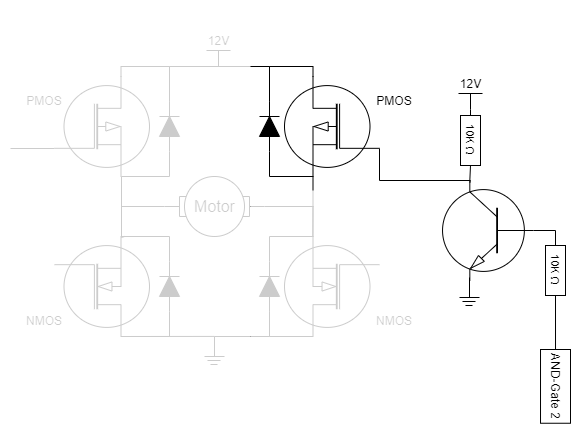

The diagram above was exported from draw.io. Its source (the exported page's mxGraphModel, read from the mxfile embedded in the PNG):
<mxGraphModel dx="1050" dy="638" grid="1" gridSize="10" guides="1" tooltips="1" connect="1" arrows="1" fold="1" page="1" pageScale="1" pageWidth="850" pageHeight="1100" math="0" shadow="0">
  <root>
    <mxCell id="0" />
    <mxCell id="1" parent="0" />
    <mxCell id="2" style="edgeStyle=orthogonalEdgeStyle;shape=connector;rounded=0;jumpStyle=arc;orthogonalLoop=1;jettySize=auto;html=1;exitX=0;exitY=0.5;exitDx=0;exitDy=0;exitPerimeter=0;entryX=0;entryY=0.5;entryDx=0;entryDy=0;strokeColor=default;align=center;verticalAlign=middle;fontFamily=Helvetica;fontSize=11;fontColor=default;labelBackgroundColor=default;startFill=0;endArrow=none;" edge="1" source="3" target="45" parent="1">
      <mxGeometry relative="1" as="geometry" />
    </mxCell>
    <mxCell id="3" value="" style="verticalLabelPosition=bottom;shadow=0;dashed=0;align=center;html=1;verticalAlign=top;shape=mxgraph.electrical.transistors.npn_transistor_1;fontFamily=Helvetica;fontSize=11;fontColor=default;labelBackgroundColor=default;flipH=1;" vertex="1" parent="1">
      <mxGeometry x="1340" y="360" width="95" height="100" as="geometry" />
    </mxCell>
    <mxCell id="4" value="12V" style="verticalLabelPosition=top;verticalAlign=bottom;shape=mxgraph.electrical.signal_sources.vdd;shadow=0;dashed=0;align=center;strokeWidth=1;fontSize=12;html=1;flipV=1;fontFamily=Helvetica;fontColor=default;labelBackgroundColor=default;" vertex="1" parent="1">
      <mxGeometry x="1358" y="273" width="24" height="16" as="geometry" />
    </mxCell>
    <mxCell id="5" value="" style="group;strokeWidth=2;" vertex="1" connectable="0" parent="1">
      <mxGeometry x="1359" y="457" width="20" height="28" as="geometry" />
    </mxCell>
    <mxCell id="6" value="" style="endArrow=none;html=1;rounded=0;strokeColor=default;align=center;verticalAlign=middle;fontFamily=Helvetica;fontSize=11;fontColor=default;labelBackgroundColor=default;jumpStyle=arc;" edge="1" parent="5">
      <mxGeometry width="50" height="50" relative="1" as="geometry">
        <mxPoint x="10" as="sourcePoint" />
        <mxPoint x="10" y="20" as="targetPoint" />
      </mxGeometry>
    </mxCell>
    <mxCell id="7" value="" style="endArrow=none;html=1;rounded=0;strokeColor=default;align=center;verticalAlign=middle;fontFamily=Helvetica;fontSize=11;fontColor=default;labelBackgroundColor=default;jumpStyle=arc;" edge="1" parent="5">
      <mxGeometry width="50" height="50" relative="1" as="geometry">
        <mxPoint x="20" y="20" as="sourcePoint" />
        <mxPoint y="20" as="targetPoint" />
      </mxGeometry>
    </mxCell>
    <mxCell id="8" value="" style="endArrow=none;html=1;rounded=0;strokeColor=default;align=center;verticalAlign=middle;fontFamily=Helvetica;fontSize=11;fontColor=default;labelBackgroundColor=default;jumpStyle=arc;" edge="1" parent="5">
      <mxGeometry width="50" height="50" relative="1" as="geometry">
        <mxPoint x="16" y="24" as="sourcePoint" />
        <mxPoint x="3" y="24" as="targetPoint" />
      </mxGeometry>
    </mxCell>
    <mxCell id="9" value="" style="endArrow=none;html=1;rounded=0;strokeColor=default;align=center;verticalAlign=middle;fontFamily=Helvetica;fontSize=11;fontColor=default;labelBackgroundColor=default;jumpStyle=arc;" edge="1" parent="5">
      <mxGeometry width="50" height="50" relative="1" as="geometry">
        <mxPoint x="13" y="28" as="sourcePoint" />
        <mxPoint x="6" y="28" as="targetPoint" />
      </mxGeometry>
    </mxCell>
    <mxCell id="10" value="" style="verticalLabelPosition=bottom;shadow=0;dashed=0;align=center;html=1;verticalAlign=top;shape=mxgraph.electrical.mosfets1.n-channel_mosfet_1;rotation=-180;" vertex="1" parent="1">
      <mxGeometry x="1184" y="416" width="95" height="100" as="geometry" />
    </mxCell>
    <mxCell id="11" value="" style="verticalLabelPosition=bottom;shadow=0;dashed=0;align=center;html=1;verticalAlign=top;shape=mxgraph.electrical.mosfets1.p-channel_mosfet_1;" vertex="1" parent="1">
      <mxGeometry x="954" y="256" width="95" height="100" as="geometry" />
    </mxCell>
    <mxCell id="12" style="edgeStyle=orthogonalEdgeStyle;shape=connector;rounded=0;jumpStyle=arc;orthogonalLoop=1;jettySize=auto;html=1;exitX=0.7;exitY=0;exitDx=0;exitDy=0;exitPerimeter=0;strokeColor=default;align=center;verticalAlign=middle;fontFamily=Helvetica;fontSize=11;fontColor=default;labelBackgroundColor=default;startFill=0;endArrow=none;" edge="1" source="13" parent="1">
      <mxGeometry relative="1" as="geometry">
        <mxPoint x="1114" y="515.9069767441861" as="targetPoint" />
        <Array as="points">
          <mxPoint x="1054" y="516" />
          <mxPoint x="1054" y="516" />
        </Array>
      </mxGeometry>
    </mxCell>
    <mxCell id="13" value="" style="verticalLabelPosition=bottom;shadow=0;dashed=0;align=center;html=1;verticalAlign=top;shape=mxgraph.electrical.mosfets1.n-channel_mosfet_1;rotation=0;direction=west;flipH=1;" vertex="1" parent="1">
      <mxGeometry x="954" y="416" width="95" height="100" as="geometry" />
    </mxCell>
    <mxCell id="14" style="edgeStyle=orthogonalEdgeStyle;shape=connector;rounded=0;orthogonalLoop=1;jettySize=auto;html=1;exitX=0.7;exitY=1;exitDx=0;exitDy=0;exitPerimeter=0;strokeColor=default;align=center;verticalAlign=middle;fontFamily=Helvetica;fontSize=11;fontColor=default;labelBackgroundColor=default;startFill=0;endArrow=none;" edge="1" source="15" parent="1">
      <mxGeometry relative="1" as="geometry">
        <mxPoint x="1212.2857142857142" y="416" as="targetPoint" />
      </mxGeometry>
    </mxCell>
    <mxCell id="15" value="" style="verticalLabelPosition=bottom;shadow=0;dashed=0;align=center;html=1;verticalAlign=top;shape=mxgraph.electrical.mosfets1.p-channel_mosfet_1;direction=west;rotation=-180;flipH=1;" vertex="1" parent="1">
      <mxGeometry x="1184" y="256" width="95" height="100" as="geometry" />
    </mxCell>
    <mxCell id="16" value="PMOS" style="text;html=1;align=center;verticalAlign=middle;whiteSpace=wrap;rounded=0;" vertex="1" parent="1">
      <mxGeometry x="914" y="266" width="60" height="30" as="geometry" />
    </mxCell>
    <mxCell id="17" value="PMOS" style="text;html=1;align=center;verticalAlign=middle;whiteSpace=wrap;rounded=0;" vertex="1" parent="1">
      <mxGeometry x="1264" y="266" width="60" height="30" as="geometry" />
    </mxCell>
    <mxCell id="18" value="NMOS" style="text;html=1;align=center;verticalAlign=middle;whiteSpace=wrap;rounded=0;" vertex="1" parent="1">
      <mxGeometry x="914" y="486" width="60" height="30" as="geometry" />
    </mxCell>
    <mxCell id="19" value="NMOS" style="text;html=1;align=center;verticalAlign=middle;whiteSpace=wrap;rounded=0;" vertex="1" parent="1">
      <mxGeometry x="1264" y="486" width="60" height="30" as="geometry" />
    </mxCell>
    <mxCell id="20" value="" style="pointerEvents=1;fillColor=strokeColor;verticalLabelPosition=bottom;shadow=0;dashed=0;align=center;html=1;verticalAlign=top;shape=mxgraph.electrical.diodes.diode;rotation=-90;" vertex="1" parent="1">
      <mxGeometry x="1044" y="456" width="50" height="20" as="geometry" />
    </mxCell>
    <mxCell id="21" style="edgeStyle=orthogonalEdgeStyle;shape=connector;rounded=0;jumpStyle=arc;orthogonalLoop=1;jettySize=auto;html=1;exitX=0;exitY=0.5;exitDx=0;exitDy=0;exitPerimeter=0;strokeColor=default;align=center;verticalAlign=middle;fontFamily=Helvetica;fontSize=11;fontColor=default;labelBackgroundColor=default;startFill=0;endArrow=none;" edge="1" source="22" parent="1">
      <mxGeometry relative="1" as="geometry">
        <mxPoint x="1114" y="516" as="targetPoint" />
        <Array as="points">
          <mxPoint x="1169" y="516" />
        </Array>
      </mxGeometry>
    </mxCell>
    <mxCell id="22" value="" style="pointerEvents=1;fillColor=strokeColor;verticalLabelPosition=bottom;shadow=0;dashed=0;align=center;html=1;verticalAlign=top;shape=mxgraph.electrical.diodes.diode;rotation=-90;" vertex="1" parent="1">
      <mxGeometry x="1144" y="456" width="50" height="20" as="geometry" />
    </mxCell>
    <mxCell id="23" value="" style="pointerEvents=1;fillColor=strokeColor;verticalLabelPosition=bottom;shadow=0;dashed=0;align=center;html=1;verticalAlign=top;shape=mxgraph.electrical.diodes.diode;rotation=-90;" vertex="1" parent="1">
      <mxGeometry x="1044" y="296" width="50" height="20" as="geometry" />
    </mxCell>
    <mxCell id="24" value="" style="pointerEvents=1;fillColor=strokeColor;verticalLabelPosition=bottom;shadow=0;dashed=0;align=center;html=1;verticalAlign=top;shape=mxgraph.electrical.diodes.diode;rotation=-90;" vertex="1" parent="1">
      <mxGeometry x="1144" y="296" width="50" height="20" as="geometry" />
    </mxCell>
    <mxCell id="25" style="edgeStyle=orthogonalEdgeStyle;shape=connector;rounded=0;jumpStyle=arc;orthogonalLoop=1;jettySize=auto;html=1;exitX=0;exitY=0.5;exitDx=0;exitDy=0;exitPerimeter=0;strokeColor=default;align=center;verticalAlign=middle;fontFamily=Helvetica;fontSize=11;fontColor=default;labelBackgroundColor=default;startFill=0;endArrow=none;" edge="1" source="43" parent="1">
      <mxGeometry relative="1" as="geometry">
        <mxPoint x="1024" y="416" as="targetPoint" />
        <Array as="points">
          <mxPoint x="1021" y="386" />
          <mxPoint x="1021" y="417" />
          <mxPoint x="1024" y="417" />
        </Array>
      </mxGeometry>
    </mxCell>
    <mxCell id="26" style="edgeStyle=orthogonalEdgeStyle;rounded=0;orthogonalLoop=1;jettySize=auto;html=1;exitX=0;exitY=0.5;exitDx=0;exitDy=0;exitPerimeter=0;entryX=0.7;entryY=0;entryDx=0;entryDy=0;entryPerimeter=0;endArrow=none;startFill=0;" edge="1" source="22" target="10" parent="1">
      <mxGeometry relative="1" as="geometry">
        <Array as="points">
          <mxPoint x="1169" y="516" />
        </Array>
      </mxGeometry>
    </mxCell>
    <mxCell id="27" style="edgeStyle=orthogonalEdgeStyle;shape=connector;rounded=0;orthogonalLoop=1;jettySize=auto;html=1;exitX=1;exitY=0.5;exitDx=0;exitDy=0;exitPerimeter=0;entryX=0.7;entryY=1;entryDx=0;entryDy=0;entryPerimeter=0;strokeColor=default;align=center;verticalAlign=middle;fontFamily=Helvetica;fontSize=11;fontColor=default;labelBackgroundColor=default;startFill=0;endArrow=none;" edge="1" source="22" target="10" parent="1">
      <mxGeometry relative="1" as="geometry">
        <Array as="points">
          <mxPoint x="1169" y="416" />
        </Array>
      </mxGeometry>
    </mxCell>
    <mxCell id="28" style="edgeStyle=orthogonalEdgeStyle;shape=connector;rounded=0;orthogonalLoop=1;jettySize=auto;html=1;exitX=0;exitY=0.5;exitDx=0;exitDy=0;exitPerimeter=0;entryX=0.7;entryY=1;entryDx=0;entryDy=0;entryPerimeter=0;strokeColor=default;align=center;verticalAlign=middle;fontFamily=Helvetica;fontSize=11;fontColor=default;labelBackgroundColor=default;startFill=0;endArrow=none;" edge="1" source="24" target="15" parent="1">
      <mxGeometry relative="1" as="geometry">
        <Array as="points">
          <mxPoint x="1169" y="356" />
        </Array>
      </mxGeometry>
    </mxCell>
    <mxCell id="29" style="edgeStyle=orthogonalEdgeStyle;shape=connector;rounded=0;orthogonalLoop=1;jettySize=auto;html=1;exitX=1;exitY=0.5;exitDx=0;exitDy=0;exitPerimeter=0;entryX=0.7;entryY=0;entryDx=0;entryDy=0;entryPerimeter=0;strokeColor=default;align=center;verticalAlign=middle;fontFamily=Helvetica;fontSize=11;fontColor=default;labelBackgroundColor=default;startFill=0;endArrow=none;" edge="1" source="24" target="15" parent="1">
      <mxGeometry relative="1" as="geometry">
        <Array as="points">
          <mxPoint x="1169" y="246" />
          <mxPoint x="1213" y="246" />
        </Array>
      </mxGeometry>
    </mxCell>
    <mxCell id="30" style="edgeStyle=orthogonalEdgeStyle;shape=connector;rounded=0;orthogonalLoop=1;jettySize=auto;html=1;exitX=0.7;exitY=1;exitDx=0;exitDy=0;exitPerimeter=0;entryX=1;entryY=0.5;entryDx=0;entryDy=0;entryPerimeter=0;strokeColor=default;align=center;verticalAlign=middle;fontFamily=Helvetica;fontSize=11;fontColor=default;labelBackgroundColor=default;startFill=0;endArrow=none;" edge="1" source="13" target="20" parent="1">
      <mxGeometry relative="1" as="geometry">
        <Array as="points">
          <mxPoint x="1069" y="416" />
        </Array>
      </mxGeometry>
    </mxCell>
    <mxCell id="31" style="edgeStyle=orthogonalEdgeStyle;shape=connector;rounded=0;orthogonalLoop=1;jettySize=auto;html=1;exitX=0.7;exitY=0;exitDx=0;exitDy=0;exitPerimeter=0;entryX=0;entryY=0.5;entryDx=0;entryDy=0;entryPerimeter=0;strokeColor=default;align=center;verticalAlign=middle;fontFamily=Helvetica;fontSize=11;fontColor=default;labelBackgroundColor=default;startFill=0;endArrow=none;" edge="1" source="13" target="20" parent="1">
      <mxGeometry relative="1" as="geometry">
        <Array as="points">
          <mxPoint x="1069" y="516" />
        </Array>
      </mxGeometry>
    </mxCell>
    <mxCell id="32" style="edgeStyle=orthogonalEdgeStyle;shape=connector;rounded=0;jumpStyle=arc;orthogonalLoop=1;jettySize=auto;html=1;exitX=1;exitY=0.5;exitDx=0;exitDy=0;entryX=0;entryY=0.72;entryDx=0;entryDy=0;entryPerimeter=0;strokeColor=default;align=center;verticalAlign=middle;fontFamily=Helvetica;fontSize=11;fontColor=default;labelBackgroundColor=default;startFill=0;endArrow=none;" edge="1" target="11" parent="1">
      <mxGeometry relative="1" as="geometry">
        <mxPoint x="910" y="328" as="sourcePoint" />
      </mxGeometry>
    </mxCell>
    <mxCell id="33" style="edgeStyle=orthogonalEdgeStyle;shape=connector;rounded=0;jumpStyle=arc;orthogonalLoop=1;jettySize=auto;html=1;entryX=0;entryY=0.5;entryDx=0;entryDy=0;entryPerimeter=0;strokeColor=default;align=center;verticalAlign=middle;fontFamily=Helvetica;fontSize=11;fontColor=default;labelBackgroundColor=default;startFill=0;endArrow=none;" edge="1" target="23" parent="1">
      <mxGeometry relative="1" as="geometry">
        <mxPoint x="1021" y="416" as="sourcePoint" />
        <Array as="points">
          <mxPoint x="1069" y="356" />
        </Array>
      </mxGeometry>
    </mxCell>
    <mxCell id="34" style="edgeStyle=orthogonalEdgeStyle;shape=connector;rounded=0;jumpStyle=arc;orthogonalLoop=1;jettySize=auto;html=1;exitX=0.7;exitY=0;exitDx=0;exitDy=0;exitPerimeter=0;entryX=1;entryY=0.5;entryDx=0;entryDy=0;entryPerimeter=0;strokeColor=default;align=center;verticalAlign=middle;fontFamily=Helvetica;fontSize=11;fontColor=default;labelBackgroundColor=default;startFill=0;endArrow=none;" edge="1" source="11" target="23" parent="1">
      <mxGeometry relative="1" as="geometry">
        <Array as="points">
          <mxPoint x="1020" y="246" />
          <mxPoint x="1069" y="246" />
        </Array>
      </mxGeometry>
    </mxCell>
    <mxCell id="35" value="" style="group" vertex="1" connectable="0" parent="1">
      <mxGeometry x="1104" y="516" width="20" height="28" as="geometry" />
    </mxCell>
    <mxCell id="36" value="" style="endArrow=none;html=1;rounded=0;strokeColor=default;align=center;verticalAlign=middle;fontFamily=Helvetica;fontSize=11;fontColor=default;labelBackgroundColor=default;jumpStyle=arc;" edge="1" parent="35">
      <mxGeometry width="50" height="50" relative="1" as="geometry">
        <mxPoint x="10" as="sourcePoint" />
        <mxPoint x="10" y="20" as="targetPoint" />
      </mxGeometry>
    </mxCell>
    <mxCell id="37" value="" style="endArrow=none;html=1;rounded=0;strokeColor=default;align=center;verticalAlign=middle;fontFamily=Helvetica;fontSize=11;fontColor=default;labelBackgroundColor=default;jumpStyle=arc;" edge="1" parent="35">
      <mxGeometry width="50" height="50" relative="1" as="geometry">
        <mxPoint x="20" y="20" as="sourcePoint" />
        <mxPoint y="20" as="targetPoint" />
      </mxGeometry>
    </mxCell>
    <mxCell id="38" value="" style="endArrow=none;html=1;rounded=0;strokeColor=default;align=center;verticalAlign=middle;fontFamily=Helvetica;fontSize=11;fontColor=default;labelBackgroundColor=default;jumpStyle=arc;" edge="1" parent="35">
      <mxGeometry width="50" height="50" relative="1" as="geometry">
        <mxPoint x="16" y="24" as="sourcePoint" />
        <mxPoint x="3" y="24" as="targetPoint" />
      </mxGeometry>
    </mxCell>
    <mxCell id="39" value="" style="endArrow=none;html=1;rounded=0;strokeColor=default;align=center;verticalAlign=middle;fontFamily=Helvetica;fontSize=11;fontColor=default;labelBackgroundColor=default;jumpStyle=arc;" edge="1" parent="35">
      <mxGeometry width="50" height="50" relative="1" as="geometry">
        <mxPoint x="13" y="28" as="sourcePoint" />
        <mxPoint x="6" y="28" as="targetPoint" />
      </mxGeometry>
    </mxCell>
    <mxCell id="40" value="12V" style="verticalLabelPosition=top;verticalAlign=bottom;shape=mxgraph.electrical.signal_sources.vdd;shadow=0;dashed=0;align=center;strokeWidth=1;fontSize=12;html=1;flipV=1;fontFamily=Helvetica;fontColor=default;labelBackgroundColor=default;" vertex="1" parent="1">
      <mxGeometry x="1106" y="230" width="24" height="16" as="geometry" />
    </mxCell>
    <mxCell id="41" style="edgeStyle=orthogonalEdgeStyle;shape=connector;rounded=0;jumpStyle=arc;orthogonalLoop=1;jettySize=auto;html=1;exitX=1;exitY=0.5;exitDx=0;exitDy=0;exitPerimeter=0;entryX=1;entryY=0.5;entryDx=0;entryDy=0;entryPerimeter=0;strokeColor=default;align=center;verticalAlign=middle;fontFamily=Helvetica;fontSize=11;fontColor=default;labelBackgroundColor=default;startFill=0;endArrow=none;" edge="1" source="23" target="24" parent="1">
      <mxGeometry relative="1" as="geometry">
        <Array as="points">
          <mxPoint x="1069" y="246" />
          <mxPoint x="1169" y="246" />
        </Array>
      </mxGeometry>
    </mxCell>
    <mxCell id="42" style="edgeStyle=orthogonalEdgeStyle;shape=connector;rounded=0;jumpStyle=arc;orthogonalLoop=1;jettySize=auto;html=1;exitX=1;exitY=0.5;exitDx=0;exitDy=0;exitPerimeter=0;entryX=0.7;entryY=1;entryDx=0;entryDy=0;entryPerimeter=0;strokeColor=default;align=center;verticalAlign=middle;fontFamily=Helvetica;fontSize=11;fontColor=default;labelBackgroundColor=default;startFill=0;endArrow=none;" edge="1" source="43" target="10" parent="1">
      <mxGeometry relative="1" as="geometry" />
    </mxCell>
    <mxCell id="43" value="&lt;font style=&quot;line-height: 150%;&quot;&gt;Motor&lt;/font&gt;" style="shape=mxgraph.electrical.electro-mechanical.motor_2;html=1;shadow=0;dashed=0;align=center;fontSize=16;strokeWidth=1;verticalAlign=middle;" vertex="1" parent="1">
      <mxGeometry x="1064" y="356" width="100" height="60" as="geometry" />
    </mxCell>
    <mxCell id="44" style="edgeStyle=orthogonalEdgeStyle;shape=connector;rounded=0;jumpStyle=arc;orthogonalLoop=1;jettySize=auto;html=1;exitX=1;exitY=0.5;exitDx=0;exitDy=0;entryX=0;entryY=0.5;entryDx=0;entryDy=0;strokeColor=default;align=center;verticalAlign=middle;fontFamily=Helvetica;fontSize=11;fontColor=default;labelBackgroundColor=default;startFill=0;endArrow=none;" edge="1" source="45" target="48" parent="1">
      <mxGeometry relative="1" as="geometry" />
    </mxCell>
    <mxCell id="45" value="10K&amp;nbsp;Ω" style="rounded=0;whiteSpace=wrap;html=1;fontFamily=Helvetica;fontSize=11;fontColor=default;labelBackgroundColor=default;rotation=90;" vertex="1" parent="1">
      <mxGeometry x="1430" y="440" width="50" height="20" as="geometry" />
    </mxCell>
    <mxCell id="46" value="" style="rounded=0;whiteSpace=wrap;html=1;fontFamily=Helvetica;fontSize=11;fontColor=default;labelBackgroundColor=default;strokeColor=none;opacity=80;" vertex="1" parent="1">
      <mxGeometry x="900" y="180" width="250" height="370" as="geometry" />
    </mxCell>
    <mxCell id="47" value="" style="rounded=0;whiteSpace=wrap;html=1;fontFamily=Helvetica;fontSize=11;fontColor=default;labelBackgroundColor=default;strokeColor=none;opacity=80;" vertex="1" parent="1">
      <mxGeometry x="1150" y="370" width="170" height="190" as="geometry" />
    </mxCell>
    <mxCell id="48" value="AND-Gate 2" style="text;html=1;align=center;verticalAlign=middle;whiteSpace=wrap;rounded=0;strokeColor=default;rotation=90;fillColor=default;" vertex="1" parent="1">
      <mxGeometry x="1418.13" y="550.88" width="73.75" height="30" as="geometry" />
    </mxCell>
    <mxCell id="49" value="10K&amp;nbsp;Ω" style="rounded=0;whiteSpace=wrap;html=1;fontFamily=Helvetica;fontSize=11;fontColor=default;labelBackgroundColor=default;rotation=90;" vertex="1" parent="1">
      <mxGeometry x="1345" y="309.9999999999999" width="50" height="20" as="geometry" />
    </mxCell>
    <mxCell id="50" style="edgeStyle=orthogonalEdgeStyle;shape=connector;rounded=0;jumpStyle=arc;orthogonalLoop=1;jettySize=auto;html=1;exitX=0;exitY=0.5;exitDx=0;exitDy=0;entryX=0.5;entryY=0;entryDx=0;entryDy=0;entryPerimeter=0;strokeColor=default;align=center;verticalAlign=middle;fontFamily=Helvetica;fontSize=11;fontColor=default;labelBackgroundColor=default;startFill=0;endArrow=none;" edge="1" source="49" target="4" parent="1">
      <mxGeometry relative="1" as="geometry" />
    </mxCell>
    <mxCell id="51" style="edgeStyle=orthogonalEdgeStyle;shape=connector;rounded=0;jumpStyle=arc;orthogonalLoop=1;jettySize=auto;html=1;exitX=0;exitY=0.72;exitDx=0;exitDy=0;exitPerimeter=0;entryX=0.697;entryY=0.019;entryDx=0;entryDy=0;entryPerimeter=0;strokeColor=default;align=center;verticalAlign=middle;fontFamily=Helvetica;fontSize=11;fontColor=default;labelBackgroundColor=default;startFill=0;endArrow=none;" edge="1" source="15" target="3" parent="1">
      <mxGeometry relative="1" as="geometry">
        <Array as="points">
          <mxPoint x="1279" y="360" />
          <mxPoint x="1370" y="360" />
        </Array>
      </mxGeometry>
    </mxCell>
    <mxCell id="52" style="edgeStyle=orthogonalEdgeStyle;shape=connector;rounded=0;jumpStyle=arc;orthogonalLoop=1;jettySize=auto;html=1;exitX=1;exitY=0.5;exitDx=0;exitDy=0;entryX=0.7;entryY=0;entryDx=0;entryDy=0;entryPerimeter=0;strokeColor=default;align=center;verticalAlign=middle;fontFamily=Helvetica;fontSize=11;fontColor=default;labelBackgroundColor=default;startFill=0;endArrow=none;" edge="1" source="49" target="3" parent="1">
      <mxGeometry relative="1" as="geometry" />
    </mxCell>
  </root>
</mxGraphModel>